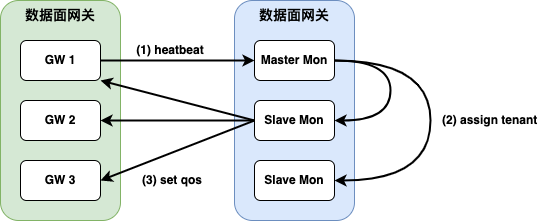

The diagram above was exported from draw.io. Its source (the exported page's mxGraphModel, read from the mxfile embedded in the PNG):
<mxGraphModel dx="1434" dy="642" grid="1" gridSize="10" guides="1" tooltips="1" connect="1" arrows="1" fold="1" page="1" pageScale="1" pageWidth="827" pageHeight="1169" math="0" shadow="0">
  <root>
    <mxCell id="0" />
    <mxCell id="1" parent="0" />
    <mxCell id="t_q7NA-TjCS9x9OuNThJ-18" value="数据面网关" style="rounded=1;whiteSpace=wrap;html=1;fillColor=#d5e8d4;strokeColor=#82b366;verticalAlign=top;fontStyle=1;fontSize=14;" vertex="1" parent="1">
      <mxGeometry x="120" y="140" width="120" height="220" as="geometry" />
    </mxCell>
    <mxCell id="t_q7NA-TjCS9x9OuNThJ-17" value="&lt;b style=&quot;font-size: 8px;&quot;&gt;&lt;font style=&quot;font-size: 8px;&quot;&gt;GW 1&lt;/font&gt;&lt;/b&gt;" style="rounded=1;whiteSpace=wrap;html=1;fontSize=8;" vertex="1" parent="1">
      <mxGeometry x="140" y="180" width="80" height="40" as="geometry" />
    </mxCell>
    <mxCell id="t_q7NA-TjCS9x9OuNThJ-19" value="&lt;b style=&quot;font-size: 8px;&quot;&gt;&lt;font style=&quot;font-size: 8px;&quot;&gt;GW 2&lt;/font&gt;&lt;/b&gt;" style="rounded=1;whiteSpace=wrap;html=1;fontSize=8;" vertex="1" parent="1">
      <mxGeometry x="140" y="240" width="80" height="40" as="geometry" />
    </mxCell>
    <mxCell id="t_q7NA-TjCS9x9OuNThJ-20" value="&lt;b style=&quot;font-size: 8px;&quot;&gt;&lt;font style=&quot;font-size: 8px;&quot;&gt;GW 3&lt;/font&gt;&lt;/b&gt;" style="rounded=1;whiteSpace=wrap;html=1;fontSize=8;" vertex="1" parent="1">
      <mxGeometry x="140" y="300" width="80" height="40" as="geometry" />
    </mxCell>
    <mxCell id="t_q7NA-TjCS9x9OuNThJ-22" value="数据面网关" style="rounded=1;whiteSpace=wrap;html=1;fillColor=#dae8fc;strokeColor=#6c8ebf;verticalAlign=top;fontStyle=1;fontSize=14;" vertex="1" parent="1">
      <mxGeometry x="354" y="140" width="120" height="220" as="geometry" />
    </mxCell>
    <mxCell id="t_q7NA-TjCS9x9OuNThJ-27" style="edgeStyle=orthogonalEdgeStyle;rounded=0;orthogonalLoop=1;jettySize=auto;html=1;exitX=1;exitY=0.5;exitDx=0;exitDy=0;entryX=1;entryY=0.5;entryDx=0;entryDy=0;curved=1;strokeWidth=2;" edge="1" parent="1" source="t_q7NA-TjCS9x9OuNThJ-23" target="t_q7NA-TjCS9x9OuNThJ-24">
      <mxGeometry relative="1" as="geometry">
        <Array as="points">
          <mxPoint x="510" y="200" />
          <mxPoint x="510" y="260" />
        </Array>
      </mxGeometry>
    </mxCell>
    <mxCell id="t_q7NA-TjCS9x9OuNThJ-28" style="edgeStyle=orthogonalEdgeStyle;rounded=0;orthogonalLoop=1;jettySize=auto;html=1;exitX=1;exitY=0.5;exitDx=0;exitDy=0;entryX=1;entryY=0.5;entryDx=0;entryDy=0;curved=1;strokeWidth=2;" edge="1" parent="1" source="t_q7NA-TjCS9x9OuNThJ-23" target="t_q7NA-TjCS9x9OuNThJ-25">
      <mxGeometry relative="1" as="geometry">
        <Array as="points">
          <mxPoint x="550" y="200" />
          <mxPoint x="550" y="320" />
        </Array>
      </mxGeometry>
    </mxCell>
    <mxCell id="t_q7NA-TjCS9x9OuNThJ-23" value="&lt;b&gt;Master Mon&lt;/b&gt;" style="rounded=1;whiteSpace=wrap;html=1;fontSize=8;" vertex="1" parent="1">
      <mxGeometry x="374" y="180" width="80" height="40" as="geometry" />
    </mxCell>
    <mxCell id="t_q7NA-TjCS9x9OuNThJ-29" style="rounded=0;orthogonalLoop=1;jettySize=auto;html=1;exitX=0;exitY=0.5;exitDx=0;exitDy=0;entryX=1;entryY=1;entryDx=0;entryDy=0;strokeWidth=2;" edge="1" parent="1" source="t_q7NA-TjCS9x9OuNThJ-24" target="t_q7NA-TjCS9x9OuNThJ-17">
      <mxGeometry relative="1" as="geometry" />
    </mxCell>
    <mxCell id="t_q7NA-TjCS9x9OuNThJ-30" style="edgeStyle=orthogonalEdgeStyle;rounded=0;orthogonalLoop=1;jettySize=auto;html=1;exitX=0;exitY=0.5;exitDx=0;exitDy=0;entryX=1;entryY=0.5;entryDx=0;entryDy=0;strokeWidth=2;" edge="1" parent="1" source="t_q7NA-TjCS9x9OuNThJ-24" target="t_q7NA-TjCS9x9OuNThJ-19">
      <mxGeometry relative="1" as="geometry" />
    </mxCell>
    <mxCell id="t_q7NA-TjCS9x9OuNThJ-31" style="rounded=0;orthogonalLoop=1;jettySize=auto;html=1;exitX=0;exitY=0.5;exitDx=0;exitDy=0;entryX=1;entryY=0.5;entryDx=0;entryDy=0;strokeWidth=2;" edge="1" parent="1" source="t_q7NA-TjCS9x9OuNThJ-24" target="t_q7NA-TjCS9x9OuNThJ-20">
      <mxGeometry relative="1" as="geometry" />
    </mxCell>
    <mxCell id="t_q7NA-TjCS9x9OuNThJ-24" value="&lt;b style=&quot;font-size: 8px;&quot;&gt;&lt;font style=&quot;font-size: 8px;&quot;&gt;Slave Mon&lt;/font&gt;&lt;/b&gt;" style="rounded=1;whiteSpace=wrap;html=1;fontSize=8;" vertex="1" parent="1">
      <mxGeometry x="374" y="240" width="80" height="40" as="geometry" />
    </mxCell>
    <mxCell id="t_q7NA-TjCS9x9OuNThJ-25" value="&lt;b style=&quot;border-color: var(--border-color);&quot;&gt;Slave Mon&lt;/b&gt;" style="rounded=1;whiteSpace=wrap;html=1;fontSize=8;" vertex="1" parent="1">
      <mxGeometry x="374" y="300" width="80" height="40" as="geometry" />
    </mxCell>
    <mxCell id="t_q7NA-TjCS9x9OuNThJ-26" style="edgeStyle=orthogonalEdgeStyle;rounded=0;orthogonalLoop=1;jettySize=auto;html=1;exitX=1;exitY=0.5;exitDx=0;exitDy=0;entryX=0;entryY=0.5;entryDx=0;entryDy=0;strokeWidth=2;" edge="1" parent="1" source="t_q7NA-TjCS9x9OuNThJ-17" target="t_q7NA-TjCS9x9OuNThJ-23">
      <mxGeometry relative="1" as="geometry" />
    </mxCell>
    <mxCell id="t_q7NA-TjCS9x9OuNThJ-32" value="&lt;b&gt;(1) heatbeat&lt;/b&gt;" style="text;html=1;strokeColor=none;fillColor=none;align=center;verticalAlign=middle;whiteSpace=wrap;rounded=0;" vertex="1" parent="1">
      <mxGeometry x="250" y="180" width="80" height="20" as="geometry" />
    </mxCell>
    <mxCell id="t_q7NA-TjCS9x9OuNThJ-33" value="&lt;b&gt;(2) assign tenant&lt;/b&gt;" style="text;html=1;strokeColor=none;fillColor=none;align=left;verticalAlign=middle;whiteSpace=wrap;rounded=0;" vertex="1" parent="1">
      <mxGeometry x="560" y="250" width="110" height="20" as="geometry" />
    </mxCell>
    <mxCell id="t_q7NA-TjCS9x9OuNThJ-34" value="&lt;b&gt;(3) set qos&lt;/b&gt;" style="text;html=1;strokeColor=none;fillColor=none;align=left;verticalAlign=middle;whiteSpace=wrap;rounded=0;" vertex="1" parent="1">
      <mxGeometry x="260" y="310" width="80" height="20" as="geometry" />
    </mxCell>
  </root>
</mxGraphModel>